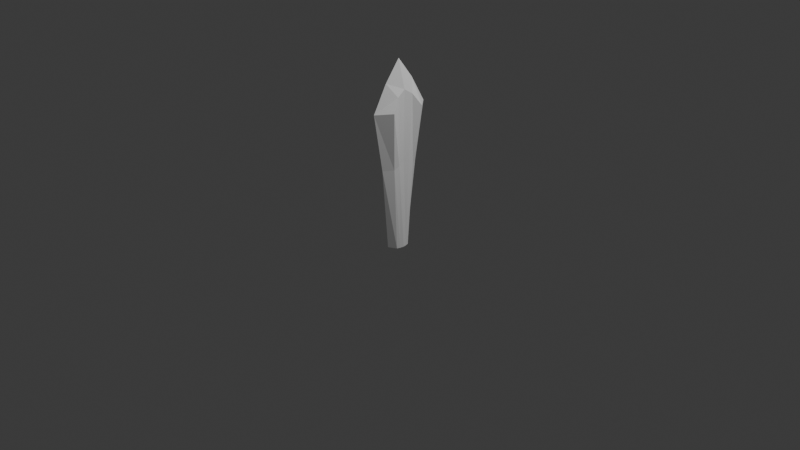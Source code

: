 # Source: sword.blend  (saved by Blender 4.0.36; exported with 4.5.12 LTS)
import bpy
from mathutils import Matrix  # noqa: F401  (used for matrix-valued properties, if any)

bpy.ops.wm.read_factory_settings(use_empty=True)
scene = bpy.context.scene
scene.name = 'Scene'

# ---- collections
col_collection = bpy.data.collections.new('Collection'); scene.collection.children.link(col_collection)

# ---- world
world_world = bpy.data.worlds.new('World'); scene.world = world_world
world_world.use_nodes = True; world_world.node_tree.nodes.clear()
_N = world_world.node_tree.nodes; _L = world_world.node_tree.links
n0 = _N.new('ShaderNodeOutputWorld'); n0.name = 'World Output'; n0.location = (300, 300)
n1 = _N.new('ShaderNodeBackground'); n1.name = 'Background'; n1.location = (10, 300)
n1.inputs[0].default_value = (0.05088, 0.05088, 0.05088, 1.0)
_L.new(n1.outputs[0], n0.inputs[0])
n0.is_active_output = True
world_world.color = (0.05088, 0.05088, 0.05088)
world_world.use_sun_shadow = False
world_world.sun_shadow_jitter_overblur = 0.0

# ---- cameras
cam_camera = bpy.data.cameras.new('Camera')
cam_camera.clip_end = 100.0
cam_camera.ortho_scale = 7.314

# ---- lights
light_light = bpy.data.lights.new('Light', 'POINT')
light_light.transmission_factor = 0.0
light_light.use_soft_falloff = False
light_light.energy = 1000.0
light_light.shadow_soft_size = 0.1
light_light.shadow_maximum_resolution = 0.006
light_light.use_absolute_resolution = True

# ---- meshes
me_cube_002 = bpy.data.meshes.new('Cube.002')
me_cube_002.from_pydata([(-0.2055, -0.3279, -1.211), (-0.5361, -0.7785, 5.109), (-0.2055, 0.309, -1.211), (-0.5361, 0.7595, 5.095), (0.2097, -0.3279, -1.235), (0.5508, -0.7785, 5.094), (0.2097, 0.309, -1.235), (0.5508, 0.7595, 5.081), (-0.2852, -0.009686, -1.216), (-0.3264, -0.02894, 5.926), (0.2895, -0.009686, -1.23), (0.3454, -0.02894, 5.907), (-0.09824, 0.5459, -1.205), (-0.01353, 1.389, 5.015), (-0.09824, -0.5648, -1.205), (-0.01353, -1.368, 5.039), (-0.01892, -0.01002, 7.123), (-0.09824, -0.009686, -1.205), (-0.3048, -0.5338, 2.518), (-0.3048, 0.5149, 2.51), (0.2822, 0.5149, 2.475), (0.2822, -0.5338, 2.482), (0.2824, -0.02006, 2.712), (-0.194, -0.02006, 2.724), (-0.01371, -0.9332, 2.477), (-0.01371, 0.9359, 2.464), (-0.2502, -0.1738, -1.221), (0.3848, -0.416, 5.643), (-0.3926, -0.416, 5.655), (0.254, -0.1738, -1.239), (-0.01916, -0.7102, 6.203), (-0.09848, -0.2959, -1.211), (-0.2352, -0.2853, 2.645), (0.31, -0.2853, 2.621), (-0.3926, 0.3772, 5.648), (0.254, 0.1548, -1.239), (-0.2502, 0.1548, -1.221), (0.3848, 0.3772, 5.636), (-0.09848, 0.2769, -1.211), (-0.01916, 0.7116, 6.19), (0.31, 0.2556, 2.617), (-0.2352, 0.2556, 2.641)], [], [(41, 34, 3, 19), (25, 13, 7, 20), (33, 27, 5, 21), (24, 15, 1, 18), (31, 29, 4, 14), (30, 28, 1, 15), (39, 34, 9, 16), (38, 35, 10, 17), (40, 37, 11, 22), (32, 28, 9, 23), (36, 38, 17, 8), (37, 39, 16, 11), (27, 30, 15, 5), (26, 31, 14, 0), (21, 5, 15, 24), (19, 3, 13, 25), (2, 19, 25, 12), (4, 21, 24, 14), (26, 32, 23, 8), (35, 40, 22, 10), (14, 24, 18, 0), (29, 33, 21, 4), (12, 25, 20, 6), (36, 41, 19, 2), (10, 22, 33, 29), (0, 18, 32, 26), (8, 17, 31, 26), (11, 16, 30, 27), (18, 1, 28, 32), (16, 9, 28, 30), (17, 10, 29, 31), (22, 11, 27, 33), (8, 23, 41, 36), (6, 20, 40, 35), (7, 13, 39, 37), (2, 12, 38, 36), (20, 7, 37, 40), (12, 6, 35, 38), (13, 3, 34, 39), (23, 9, 34, 41)])
_uv = me_cube_002.uv_layers.new(name='UVMap')
_uv.uv.foreach_set('vector', [0.5282, 0.1875, 0.625, 0.1875, 0.625, 0.25, 0.5282, 0.25, 0.5282, 0.375, 0.625, 0.375, 0.625, 0.5, 0.5282, 0.5, 0.5282, 0.6875, 0.625, 0.6875, 0.625, 0.75, 0.5282, 0.75, 0.5282, 0.875, 0.625, 0.875, 0.625, 1.0, 0.5282, 1.0, 0.25, 0.6875, 0.375, 0.6875, 0.375, 0.75, 0.25, 0.75, 0.75, 0.6875, 0.875, 0.6875, 0.875, 0.75, 0.75, 0.75, 0.75, 0.5625, 0.875, 0.5625, 0.875, 0.6251, 0.75, 0.6251, 0.25, 0.5625, 0.375, 0.5625, 0.375, 0.625, 0.25, 0.6251, 0.5282, 0.5625, 0.625, 0.5625, 0.625, 0.6251, 0.5282, 0.6251, 0.5282, 0.06248, 0.625, 0.06247, 0.625, 0.1249, 0.5282, 0.125, 0.125, 0.5625, 0.25, 0.5625, 0.25, 0.6251, 0.125, 0.6251, 0.625, 0.5625, 0.75, 0.5625, 0.75, 0.6251, 0.625, 0.6251, 0.625, 0.6875, 0.75, 0.6875, 0.75, 0.75, 0.625, 0.75, 0.125, 0.6875, 0.25, 0.6875, 0.25, 0.75, 0.125, 0.75, 0.5282, 0.75, 0.625, 0.75, 0.625, 0.875, 0.5282, 0.875, 0.5282, 0.25, 0.625, 0.25, 0.625, 0.375, 0.5282, 0.375, 0.375, 0.25, 0.5282, 0.25, 0.5282, 0.375, 0.375, 0.375, 0.375, 0.75, 0.5282, 0.75, 0.5282, 0.875, 0.375, 0.875, 0.375, 0.06248, 0.5282, 0.06248, 0.5282, 0.125, 0.375, 0.125, 0.375, 0.5625, 0.5282, 0.5625, 0.5282, 0.6251, 0.375, 0.625, 0.375, 0.875, 0.5282, 0.875, 0.5282, 1.0, 0.375, 1.0, 0.375, 0.6875, 0.5282, 0.6875, 0.5282, 0.75, 0.375, 0.75, 0.375, 0.375, 0.5282, 0.375, 0.5282, 0.5, 0.375, 0.5, 0.375, 0.1875, 0.5282, 0.1875, 0.5282, 0.25, 0.375, 0.25, 0.375, 0.625, 0.5282, 0.6251, 0.5282, 0.6875, 0.375, 0.6875, 0.375, 0.0, 0.5282, 0.0, 0.5282, 0.06248, 0.375, 0.06248, 0.125, 0.6251, 0.25, 0.6251, 0.25, 0.6875, 0.125, 0.6875, 0.625, 0.6251, 0.75, 0.6251, 0.75, 0.6875, 0.625, 0.6875, 0.5282, 0.0, 0.625, 0.0, 0.625, 0.06247, 0.5282, 0.06248, 0.75, 0.6251, 0.875, 0.6251, 0.875, 0.6875, 0.75, 0.6875, 0.25, 0.6251, 0.375, 0.625, 0.375, 0.6875, 0.25, 0.6875, 0.5282, 0.6251, 0.625, 0.6251, 0.625, 0.6875, 0.5282, 0.6875, 0.375, 0.125, 0.5282, 0.125, 0.5282, 0.1875, 0.375, 0.1875, 0.375, 0.5, 0.5282, 0.5, 0.5282, 0.5625, 0.375, 0.5625, 0.625, 0.5, 0.75, 0.5, 0.75, 0.5625, 0.625, 0.5625, 0.125, 0.5, 0.25, 0.5, 0.25, 0.5625, 0.125, 0.5625, 0.5282, 0.5, 0.625, 0.5, 0.625, 0.5625, 0.5282, 0.5625, 0.25, 0.5, 0.375, 0.5, 0.375, 0.5625, 0.25, 0.5625, 0.75, 0.5, 0.875, 0.5, 0.875, 0.5625, 0.75, 0.5625, 0.5282, 0.125, 0.625, 0.1249, 0.625, 0.1875, 0.5282, 0.1875])
me_cube_002.update()

# ---- objects
ob_light = bpy.data.objects.new('Light', light_light)
ob_camera = bpy.data.objects.new('Camera', cam_camera)
ob_referencex = bpy.data.objects.new('ReferenceX', None)
ob_referencey = bpy.data.objects.new('ReferenceY', None)
ob_cube = bpy.data.objects.new('Cube', me_cube_002)

# ---- transforms, parenting, visibility, modifiers, constraints
ob_light.location = (4.076, 1.005, 5.904)
ob_light.rotation_euler = (0.6503, 0.05522, 1.866)
ob_light.lock_rotations_4d = False
ob_light.empty_display_type = 'ARROWS'
ob_light.color = (0.0, 0.0, 0.0, 0.0)
ob_light.lineart.crease_threshold = 0.0
ob_camera.location = (7.359, -6.926, 4.958)
ob_camera.rotation_euler = (1.109, 0.0, 0.8149)
ob_camera.lock_rotations_4d = False
ob_camera.empty_display_type = 'ARROWS'
ob_camera.color = (0.0, 0.0, 0.0, 0.0)
ob_camera.display_type = 'WIRE'
ob_camera.lineart.crease_threshold = 0.0
ob_referencex.location = (-2.749, 1.477, 0.0)
ob_referencex.rotation_euler = (1.571, -0.0, 1.571)
ob_referencex.empty_display_type = 'IMAGE'
ob_referencex.empty_display_size = 5.0
ob_referencex.show_empty_image_perspective = False
ob_referencey.location = (-0.1454, -2.8, 0.0)
ob_referencey.rotation_euler = (1.571, 0.0, 3.142)
ob_referencey.empty_display_type = 'IMAGE'
ob_referencey.empty_display_size = 5.0
ob_referencey.show_empty_image_perspective = False
ob_cube.location = (0.0, 0.0, 0.0)
ob_cube.scale = (0.2377, 0.2377, 0.2377)

# ---- collection membership
col_collection.objects.link(ob_light)
col_collection.objects.link(ob_camera)
col_collection.objects.link(ob_referencex)
col_collection.objects.link(ob_referencey)
col_collection.objects.link(ob_cube)

# ---- scene / render settings (as saved in the file)
scene.camera = ob_camera
scene.frame_start = 1; scene.frame_end = 250; scene.frame_set(1)
scene.render.engine = 'BLENDER_EEVEE_NEXT'
scene.cycles.sampling_pattern = 'TABULATED_SOBOL'
bpy.context.view_layer.update()
